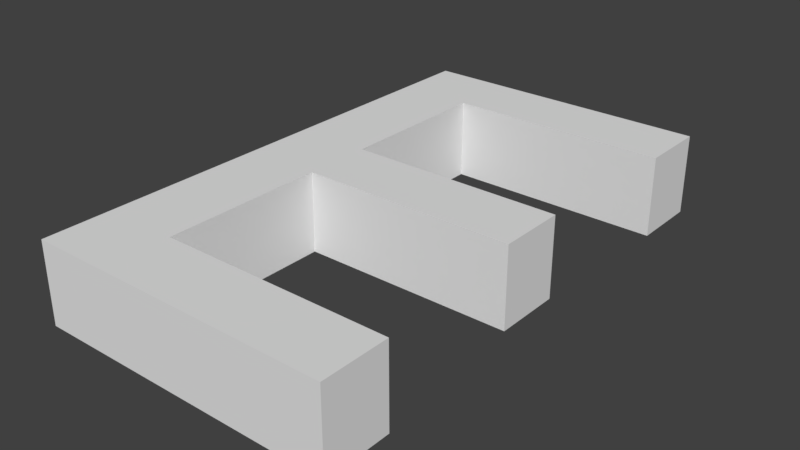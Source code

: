 # Source: E.blend  (saved by Blender 2.79.0; exported with 4.5.12 LTS)
import bpy
from mathutils import Matrix  # noqa: F401  (used for matrix-valued properties, if any)

bpy.ops.wm.read_factory_settings(use_empty=True)
scene = bpy.context.scene
scene.name = 'Scene'

# ---- collections
col_collection_1 = bpy.data.collections.new('Collection 1'); scene.collection.children.link(col_collection_1)

# ---- world
world_world = bpy.data.worlds.new('World'); scene.world = world_world
world_world.color = (0.05088, 0.05088, 0.05088)
world_world.use_sun_shadow = False
world_world.sun_shadow_jitter_overblur = 0.0
world_world.cycles.sampling_method = 'MANUAL'

# ---- meshes
me_cutext = bpy.data.meshes.new('CUText')
me_cutext.from_pydata([(0.462, 0.682, 0.0), (0.075, 0.682, 0.0), (0.075, 0.0, 0.0), (0.471, 0.0, 0.0), (0.471, 0.088, 0.0), (0.173, 0.088, 0.0), (0.173, 0.3, 0.0), (0.452, 0.3, 0.0), (0.452, 0.388, 0.0), (0.173, 0.388, 0.0), (0.173, 0.594, 0.0), (0.462, 0.594, 0.0), (0.462, 0.682, 0.1053), (0.075, 0.682, 0.1053), (0.075, 0.0, 0.1053), (0.471, 0.0, 0.1053), (0.471, 0.088, 0.1053), (0.173, 0.088, 0.1053), (0.173, 0.3, 0.1053), (0.452, 0.3, 0.1053), (0.452, 0.388, 0.1053), (0.173, 0.388, 0.1053), (0.173, 0.594, 0.1053), (0.462, 0.594, 0.1053)], [], [(2, 1, 10), (10, 1, 0), (10, 0, 11), (2, 10, 9), (2, 9, 6), (6, 9, 8), (6, 8, 7), (2, 6, 5), (2, 5, 4), (2, 4, 3), (14, 22, 13), (22, 12, 13), (22, 23, 12), (14, 21, 22), (14, 18, 21), (18, 20, 21), (18, 19, 20), (14, 17, 18), (14, 16, 17), (14, 15, 16), (5, 6, 18, 17), (0, 1, 13, 12), (4, 5, 17, 16), (1, 2, 14, 13), (6, 7, 19, 18), (3, 4, 16, 15), (7, 8, 20, 19), (8, 9, 21, 20), (10, 11, 23, 22), (9, 10, 22, 21), (11, 0, 12, 23), (2, 3, 15, 14)])
me_cutext.use_remesh_preserve_volume = False
me_cutext.use_remesh_preserve_attributes = False
me_cutext.use_mirror_vertex_groups = False
me_cutext.update()

# ---- objects
ob_text = bpy.data.objects.new('Text', me_cutext)

# ---- transforms, parenting, visibility, modifiers, constraints
ob_text.location = (0.0, 0.0, 0.0)
ob_text.lineart.crease_threshold = 0.0

# ---- collection membership
col_collection_1.objects.link(ob_text)

# ---- scene / render settings (as saved in the file)
scene.frame_start = 1; scene.frame_end = 250; scene.frame_set(1)
scene.render.engine = 'BLENDER_EEVEE_NEXT'
scene.render.resolution_percentage = 50
scene.render.dither_intensity = 0.0
scene.cycles.use_denoising = False
scene.cycles.samples = 128
scene.cycles.sampling_pattern = 'TABULATED_SOBOL'
scene.cycles.use_adaptive_sampling = False
scene.cycles.use_light_tree = False
scene.cycles.blur_glossy = 0.0
scene.cycles.sample_clamp_indirect = 0.0
scene.view_settings.view_transform = 'Standard'
bpy.context.view_layer.update()

# ---- added for rendering (the .blend has no active camera and no usable light): camera, sun
cam_auto = bpy.data.cameras.new('AutoCamera')
cam_auto.lens = 50.0
cam_auto.sensor_width = 36.0
cam_auto.clip_end = 1000.0
ob_auto_camera = bpy.data.objects.new('AutoCamera', cam_auto)
scene.collection.objects.link(ob_auto_camera)
ob_auto_camera.location = (1.00914, -0.542367, 0.641571)
ob_auto_camera.rotation_euler = (1.09748, -7.21219e-08, 0.694738)
scene.camera = ob_auto_camera
light_auto_sun = bpy.data.lights.new('AutoSun', 'SUN')
light_auto_sun.energy = 3.0
light_auto_sun.angle = 0.0523599
ob_auto_sun = bpy.data.objects.new('AutoSun', light_auto_sun)
scene.collection.objects.link(ob_auto_sun)
ob_auto_sun.rotation_euler = (0.872665, 0.174533, 0.523599)
bpy.context.view_layer.update()
